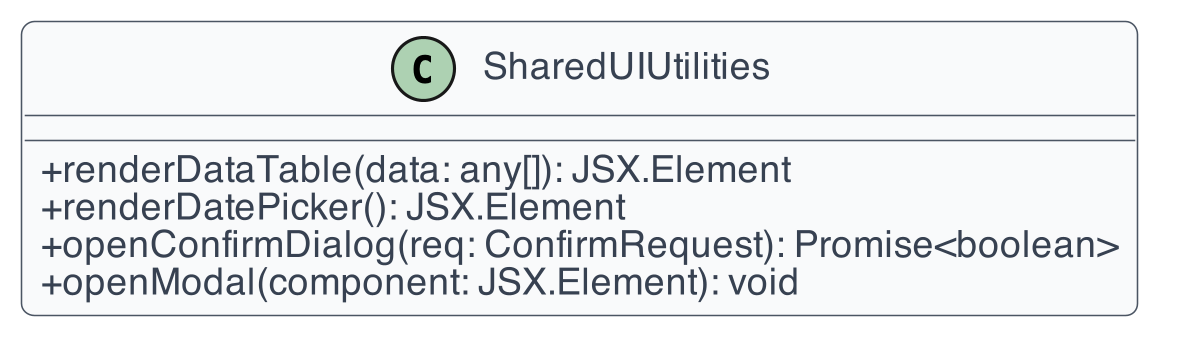

The diagram above was rendered by PlantUML. Its source (embedded in the PNG):
@startuml
!include _style.iuml
class SharedUIUtilities {
  +renderDataTable(data: any[]): JSX.Element
  +renderDatePicker(): JSX.Element
  +openConfirmDialog(req: ConfirmRequest): Promise<boolean>
  +openModal(component: JSX.Element): void
}
@enduml